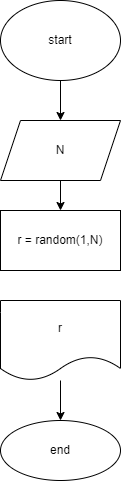

The diagram above was exported from draw.io. Its source (the exported page's mxGraphModel, read from the mxfile embedded in the PNG):
<mxGraphModel dx="564" dy="322" grid="1" gridSize="10" guides="1" tooltips="1" connect="1" arrows="1" fold="1" page="1" pageScale="1" pageWidth="827" pageHeight="1169" math="0" shadow="0">
  <root>
    <mxCell id="0" />
    <mxCell id="1" parent="0" />
    <mxCell id="5" style="edgeStyle=none;html=1;exitX=0.5;exitY=1;exitDx=0;exitDy=0;entryX=0.5;entryY=0;entryDx=0;entryDy=0;" edge="1" parent="1" source="2">
      <mxGeometry relative="1" as="geometry">
        <mxPoint x="280" y="130" as="targetPoint" />
      </mxGeometry>
    </mxCell>
    <mxCell id="2" value="start&lt;br&gt;" style="ellipse;whiteSpace=wrap;html=1;" vertex="1" parent="1">
      <mxGeometry x="220" y="10" width="120" height="80" as="geometry" />
    </mxCell>
    <mxCell id="12" value="" style="edgeStyle=none;html=1;" edge="1" parent="1" source="4" target="11">
      <mxGeometry relative="1" as="geometry" />
    </mxCell>
    <mxCell id="4" value="N" style="shape=parallelogram;perimeter=parallelogramPerimeter;whiteSpace=wrap;html=1;fixedSize=1;" vertex="1" parent="1">
      <mxGeometry x="220" y="130" width="120" height="60" as="geometry" />
    </mxCell>
    <mxCell id="14" value="" style="edgeStyle=none;html=1;" edge="1" parent="1" source="7" target="13">
      <mxGeometry relative="1" as="geometry" />
    </mxCell>
    <mxCell id="7" value="r" style="shape=document;whiteSpace=wrap;html=1;boundedLbl=1;" vertex="1" parent="1">
      <mxGeometry x="220" y="310" width="120" height="80" as="geometry" />
    </mxCell>
    <mxCell id="11" value="r = random(1,N)" style="whiteSpace=wrap;html=1;" vertex="1" parent="1">
      <mxGeometry x="220" y="220" width="120" height="60" as="geometry" />
    </mxCell>
    <mxCell id="13" value="end&lt;br&gt;" style="ellipse;whiteSpace=wrap;html=1;" vertex="1" parent="1">
      <mxGeometry x="220" y="430" width="120" height="60" as="geometry" />
    </mxCell>
  </root>
</mxGraphModel>